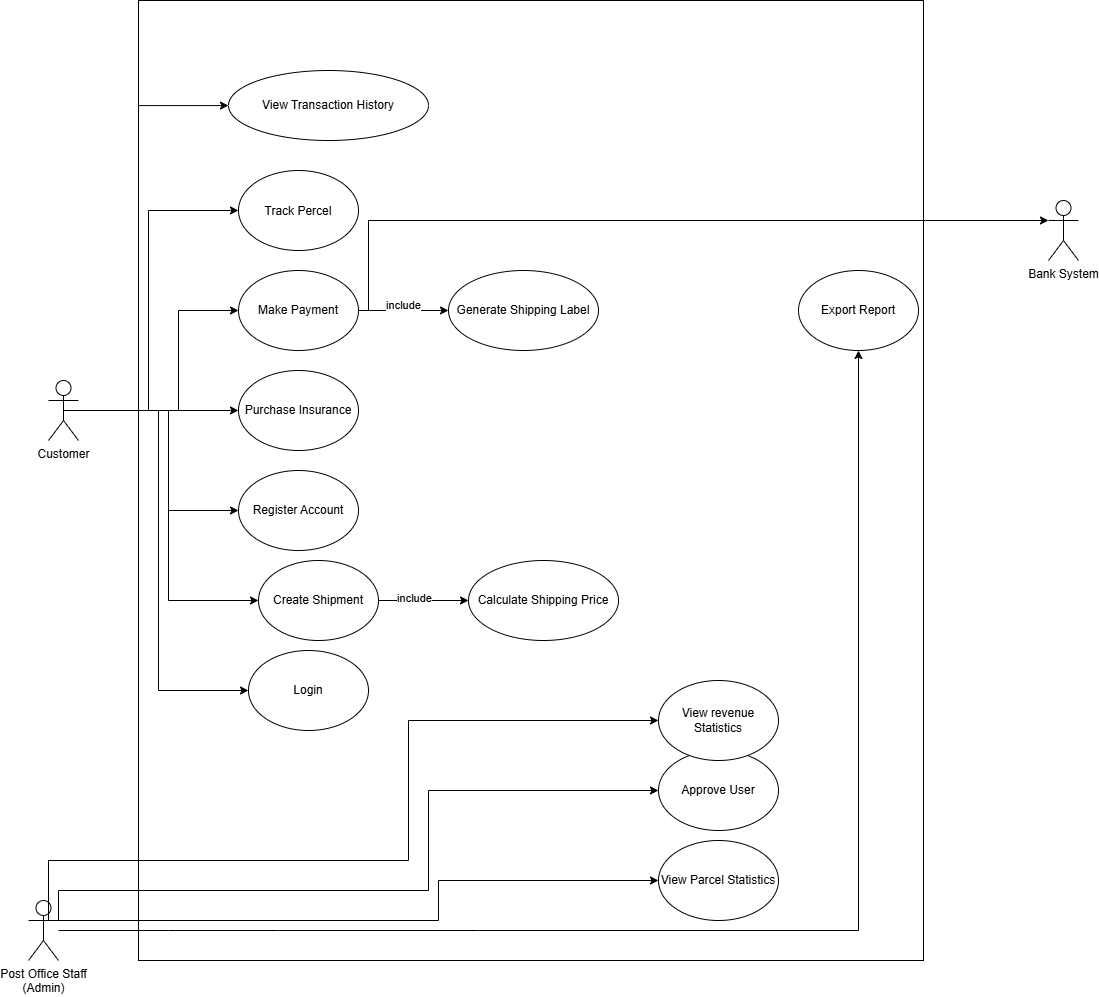

The diagram above was exported from draw.io. Its source (the exported page's mxGraphModel, read from the mxfile embedded in the PNG):
<mxGraphModel dx="3044" dy="1208" grid="1" gridSize="10" guides="1" tooltips="1" connect="1" arrows="1" fold="1" page="1" pageScale="1" pageWidth="850" pageHeight="1100" math="0" shadow="0">
  <root>
    <mxCell id="0" />
    <mxCell id="1" parent="0" />
    <mxCell id="PfzN7sG_IcFUulzuMSEv-3" parent="1" style="rounded=0;whiteSpace=wrap;html=1;" value="" vertex="1">
      <mxGeometry height="960" width="785" x="70" y="80" as="geometry" />
    </mxCell>
    <mxCell id="44zVjCU6WZbmR1Fgz7nh-2" parent="1" style="shape=umlActor;verticalLabelPosition=bottom;verticalAlign=top;html=1;outlineConnect=0;" value="Bank System" vertex="1">
      <mxGeometry height="60" width="30" x="980" y="280" as="geometry" />
    </mxCell>
    <mxCell id="44zVjCU6WZbmR1Fgz7nh-24" parent="1" style="ellipse;whiteSpace=wrap;html=1;" value="Generate Shipping Label" vertex="1">
      <mxGeometry height="80" width="150" x="380" y="350" as="geometry" />
    </mxCell>
    <mxCell id="44zVjCU6WZbmR1Fgz7nh-4" parent="1" style="shape=umlActor;verticalLabelPosition=bottom;verticalAlign=top;html=1;outlineConnect=0;" value="Customer" vertex="1">
      <mxGeometry height="60" width="30" x="-20" y="460" as="geometry" />
    </mxCell>
    <mxCell id="44zVjCU6WZbmR1Fgz7nh-25" parent="1" style="ellipse;whiteSpace=wrap;html=1;" value="Calculate Shipping Price" vertex="1">
      <mxGeometry height="80" width="150" x="400" y="640" as="geometry" />
    </mxCell>
    <mxCell id="7jakqK6G71xx6OyIdbHf-2" edge="1" parent="1" source="44zVjCU6WZbmR1Fgz7nh-4" style="edgeStyle=orthogonalEdgeStyle;rounded=0;orthogonalLoop=1;jettySize=auto;html=1;entryX=0;entryY=0.5;entryDx=0;entryDy=0;" target="44zVjCU6WZbmR1Fgz7nh-20">
      <mxGeometry relative="1" as="geometry" />
    </mxCell>
    <mxCell id="7jakqK6G71xx6OyIdbHf-7" edge="1" parent="1" source="44zVjCU6WZbmR1Fgz7nh-14" style="edgeStyle=orthogonalEdgeStyle;rounded=0;orthogonalLoop=1;jettySize=auto;html=1;exitX=1;exitY=0.5;exitDx=0;exitDy=0;entryX=0;entryY=0.3333333333333333;entryDx=0;entryDy=0;entryPerimeter=0;" target="44zVjCU6WZbmR1Fgz7nh-2">
      <mxGeometry relative="1" as="geometry">
        <Array as="points">
          <mxPoint x="300" y="390" />
          <mxPoint x="300" y="300" />
          <mxPoint x="970" y="300" />
        </Array>
      </mxGeometry>
    </mxCell>
    <mxCell id="7jakqK6G71xx6OyIdbHf-3" edge="1" parent="1" source="44zVjCU6WZbmR1Fgz7nh-19" style="edgeStyle=orthogonalEdgeStyle;rounded=0;orthogonalLoop=1;jettySize=auto;html=1;exitX=1;exitY=0.5;exitDx=0;exitDy=0;entryX=0;entryY=0.5;entryDx=0;entryDy=0;" target="44zVjCU6WZbmR1Fgz7nh-25">
      <mxGeometry relative="1" as="geometry" />
    </mxCell>
    <mxCell id="7jakqK6G71xx6OyIdbHf-4" connectable="0" parent="7jakqK6G71xx6OyIdbHf-3" style="edgeLabel;html=1;align=center;verticalAlign=middle;resizable=0;points=[];" value="include" vertex="1">
      <mxGeometry relative="1" x="-0.2145" y="3" as="geometry">
        <mxPoint as="offset" />
      </mxGeometry>
    </mxCell>
    <mxCell id="44zVjCU6WZbmR1Fgz7nh-19" parent="1" style="ellipse;whiteSpace=wrap;html=1;" value="Create Shipment" vertex="1">
      <mxGeometry height="80" width="120" x="190" y="640" as="geometry" />
    </mxCell>
    <mxCell id="44zVjCU6WZbmR1Fgz7nh-20" parent="1" style="ellipse;whiteSpace=wrap;html=1;" value="Purchase Insurance" vertex="1">
      <mxGeometry height="80" width="120" x="170" y="450" as="geometry" />
    </mxCell>
    <mxCell id="PfzN7sG_IcFUulzuMSEv-13" edge="1" parent="1" source="44zVjCU6WZbmR1Fgz7nh-3" style="edgeStyle=orthogonalEdgeStyle;rounded=0;orthogonalLoop=1;jettySize=auto;html=1;exitX=1;exitY=0.3333333333333333;exitDx=0;exitDy=0;exitPerimeter=0;" target="44zVjCU6WZbmR1Fgz7nh-16">
      <mxGeometry relative="1" as="geometry">
        <Array as="points">
          <mxPoint x="370" y="1000" />
          <mxPoint x="370" y="960" />
        </Array>
      </mxGeometry>
    </mxCell>
    <mxCell id="PfzN7sG_IcFUulzuMSEv-15" edge="1" parent="1" source="44zVjCU6WZbmR1Fgz7nh-3" style="edgeStyle=orthogonalEdgeStyle;rounded=0;orthogonalLoop=1;jettySize=auto;html=1;exitX=1;exitY=0.3333333333333333;exitDx=0;exitDy=0;exitPerimeter=0;entryX=0;entryY=0.5;entryDx=0;entryDy=0;" target="PfzN7sG_IcFUulzuMSEv-1">
      <mxGeometry relative="1" as="geometry">
        <Array as="points">
          <mxPoint x="-10" y="970" />
          <mxPoint x="360" y="970" />
          <mxPoint x="360" y="870" />
        </Array>
      </mxGeometry>
    </mxCell>
    <mxCell id="44zVjCU6WZbmR1Fgz7nh-3" parent="1" style="shape=umlActor;verticalLabelPosition=bottom;verticalAlign=top;html=1;outlineConnect=0;" value="Post Office Staff &lt;br&gt;(Admin)" vertex="1">
      <mxGeometry height="60" width="30" x="-40" y="980" as="geometry" />
    </mxCell>
    <mxCell id="7jakqK6G71xx6OyIdbHf-8" edge="1" parent="1" source="44zVjCU6WZbmR1Fgz7nh-3" style="edgeStyle=orthogonalEdgeStyle;rounded=0;orthogonalLoop=1;jettySize=auto;html=1;exitX=1;exitY=0.3333333333333333;exitDx=0;exitDy=0;exitPerimeter=0;entryX=0;entryY=0.5;entryDx=0;entryDy=0;" target="44zVjCU6WZbmR1Fgz7nh-13">
      <mxGeometry relative="1" as="geometry">
        <Array as="points">
          <mxPoint x="-20" y="1000" />
          <mxPoint x="-20" y="940" />
          <mxPoint x="340" y="940" />
          <mxPoint x="340" y="800" />
        </Array>
      </mxGeometry>
    </mxCell>
    <mxCell id="7WmNX8KniwiQEhR4IE53-7" edge="1" parent="1" source="44zVjCU6WZbmR1Fgz7nh-4" style="edgeStyle=orthogonalEdgeStyle;rounded=0;orthogonalLoop=1;jettySize=auto;html=1;exitX=0.5;exitY=0.5;exitDx=0;exitDy=0;exitPerimeter=0;" target="44zVjCU6WZbmR1Fgz7nh-8">
      <mxGeometry relative="1" as="geometry">
        <Array as="points">
          <mxPoint x="70" y="490" />
          <mxPoint x="70" y="185" />
        </Array>
      </mxGeometry>
    </mxCell>
    <mxCell id="44zVjCU6WZbmR1Fgz7nh-26" edge="1" parent="1" source="44zVjCU6WZbmR1Fgz7nh-4" style="edgeStyle=orthogonalEdgeStyle;rounded=0;orthogonalLoop=1;jettySize=auto;html=1;entryX=0;entryY=0.5;entryDx=0;entryDy=0;" target="44zVjCU6WZbmR1Fgz7nh-19">
      <mxGeometry relative="1" as="geometry">
        <Array as="points">
          <mxPoint x="100" y="490" />
          <mxPoint x="100" y="680" />
        </Array>
      </mxGeometry>
    </mxCell>
    <mxCell id="7WmNX8KniwiQEhR4IE53-9" edge="1" parent="1" source="44zVjCU6WZbmR1Fgz7nh-4" style="edgeStyle=orthogonalEdgeStyle;rounded=0;orthogonalLoop=1;jettySize=auto;html=1;exitX=0.5;exitY=0.5;exitDx=0;exitDy=0;exitPerimeter=0;entryX=0;entryY=0.5;entryDx=0;entryDy=0;" target="44zVjCU6WZbmR1Fgz7nh-14">
      <mxGeometry relative="1" as="geometry">
        <Array as="points">
          <mxPoint x="110" y="490" />
          <mxPoint x="110" y="390" />
        </Array>
      </mxGeometry>
    </mxCell>
    <mxCell id="PfzN7sG_IcFUulzuMSEv-1" parent="1" style="ellipse;whiteSpace=wrap;html=1;" value="Approve User" vertex="1">
      <mxGeometry height="80" width="120" x="590" y="830" as="geometry" />
    </mxCell>
    <mxCell id="44zVjCU6WZbmR1Fgz7nh-22" edge="1" parent="1" source="44zVjCU6WZbmR1Fgz7nh-4" style="edgeStyle=orthogonalEdgeStyle;rounded=0;orthogonalLoop=1;jettySize=auto;html=1;entryX=0;entryY=0.5;entryDx=0;entryDy=0;" target="44zVjCU6WZbmR1Fgz7nh-18">
      <mxGeometry relative="1" as="geometry">
        <Array as="points">
          <mxPoint x="100" y="490" />
          <mxPoint x="100" y="590" />
        </Array>
      </mxGeometry>
    </mxCell>
    <mxCell id="44zVjCU6WZbmR1Fgz7nh-23" edge="1" parent="1" source="44zVjCU6WZbmR1Fgz7nh-4" style="edgeStyle=orthogonalEdgeStyle;rounded=0;orthogonalLoop=1;jettySize=auto;html=1;entryX=0;entryY=0.5;entryDx=0;entryDy=0;" target="44zVjCU6WZbmR1Fgz7nh-11">
      <mxGeometry relative="1" as="geometry">
        <Array as="points">
          <mxPoint x="90" y="490" />
          <mxPoint x="90" y="770" />
        </Array>
      </mxGeometry>
    </mxCell>
    <mxCell id="44zVjCU6WZbmR1Fgz7nh-8" parent="1" style="ellipse;whiteSpace=wrap;html=1;" value="&lt;div style=&quot;line-height: 19px;&quot;&gt;&lt;span style=&quot;background-color: rgb(255, 255, 255);&quot;&gt;View Transaction History&lt;/span&gt;&lt;/div&gt;" vertex="1">
      <mxGeometry height="70" width="200" x="160" y="150" as="geometry" />
    </mxCell>
    <mxCell id="44zVjCU6WZbmR1Fgz7nh-12" parent="1" style="ellipse;whiteSpace=wrap;html=1;" value="&lt;div style=&quot;font-family: Consolas, &amp;quot;Courier New&amp;quot;, monospace; font-size: 14px; line-height: 19px; white-space: pre;&quot;&gt;&lt;span style=&quot;font-family: Helvetica; font-size: 12px; white-space: normal; background-color: rgb(255, 255, 255);&quot;&gt;Track Percel&lt;/span&gt;&lt;/div&gt;" vertex="1">
      <mxGeometry height="80" width="120" x="170" y="250" as="geometry" />
    </mxCell>
    <mxCell id="44zVjCU6WZbmR1Fgz7nh-13" parent="1" style="ellipse;whiteSpace=wrap;html=1;" value="View revenue Statistics" vertex="1">
      <mxGeometry height="80" width="120" x="590" y="760" as="geometry" />
    </mxCell>
    <mxCell id="7jakqK6G71xx6OyIdbHf-5" edge="1" parent="1" source="44zVjCU6WZbmR1Fgz7nh-14" style="edgeStyle=orthogonalEdgeStyle;rounded=0;orthogonalLoop=1;jettySize=auto;html=1;exitX=1;exitY=0.5;exitDx=0;exitDy=0;entryX=0;entryY=0.5;entryDx=0;entryDy=0;" target="44zVjCU6WZbmR1Fgz7nh-24">
      <mxGeometry relative="1" as="geometry" />
    </mxCell>
    <mxCell id="7jakqK6G71xx6OyIdbHf-6" connectable="0" parent="7jakqK6G71xx6OyIdbHf-5" style="edgeLabel;html=1;align=center;verticalAlign=middle;resizable=0;points=[];" value="include" vertex="1">
      <mxGeometry relative="1" x="-0.0234" y="6" as="geometry">
        <mxPoint as="offset" />
      </mxGeometry>
    </mxCell>
    <mxCell id="44zVjCU6WZbmR1Fgz7nh-14" parent="1" style="ellipse;whiteSpace=wrap;html=1;" value="Make Payment" vertex="1">
      <mxGeometry height="80" width="120" x="170" y="350" as="geometry" />
    </mxCell>
    <mxCell id="44zVjCU6WZbmR1Fgz7nh-17" parent="1" style="ellipse;whiteSpace=wrap;html=1;" value="Export Report" vertex="1">
      <mxGeometry height="80" width="120" x="730" y="350" as="geometry" />
    </mxCell>
    <mxCell id="44zVjCU6WZbmR1Fgz7nh-11" parent="1" style="ellipse;whiteSpace=wrap;html=1;" value="Login" vertex="1">
      <mxGeometry height="80" width="120" x="180" y="730" as="geometry" />
    </mxCell>
    <mxCell id="44zVjCU6WZbmR1Fgz7nh-16" parent="1" style="ellipse;whiteSpace=wrap;html=1;" value="View Parcel Statistics" vertex="1">
      <mxGeometry height="80" width="120" x="590" y="920" as="geometry" />
    </mxCell>
    <mxCell id="44zVjCU6WZbmR1Fgz7nh-18" parent="1" style="ellipse;whiteSpace=wrap;html=1;" value="Register Account" vertex="1">
      <mxGeometry height="80" width="120" x="170" y="550" as="geometry" />
    </mxCell>
    <mxCell id="PfzN7sG_IcFUulzuMSEv-10" edge="1" parent="1" source="44zVjCU6WZbmR1Fgz7nh-3" style="endArrow=classic;html=1;rounded=0;entryX=0.5;entryY=1;entryDx=0;entryDy=0;" target="44zVjCU6WZbmR1Fgz7nh-17" value="">
      <mxGeometry height="50" relative="1" width="50" as="geometry">
        <Array as="points">
          <mxPoint x="100" y="1010" />
          <mxPoint x="210" y="1010" />
          <mxPoint x="410" y="1010" />
          <mxPoint x="790" y="1010" />
        </Array>
        <mxPoint x="160" y="1050" as="sourcePoint" />
        <mxPoint x="680" y="1030" as="targetPoint" />
      </mxGeometry>
    </mxCell>
    <mxCell id="7WmNX8KniwiQEhR4IE53-8" edge="1" parent="1" source="44zVjCU6WZbmR1Fgz7nh-4" style="edgeStyle=orthogonalEdgeStyle;rounded=0;orthogonalLoop=1;jettySize=auto;html=1;exitX=0.5;exitY=0.5;exitDx=0;exitDy=0;exitPerimeter=0;" target="44zVjCU6WZbmR1Fgz7nh-12">
      <mxGeometry relative="1" as="geometry">
        <Array as="points">
          <mxPoint x="80" y="490" />
          <mxPoint x="80" y="290" />
        </Array>
      </mxGeometry>
    </mxCell>
  </root>
</mxGraphModel>